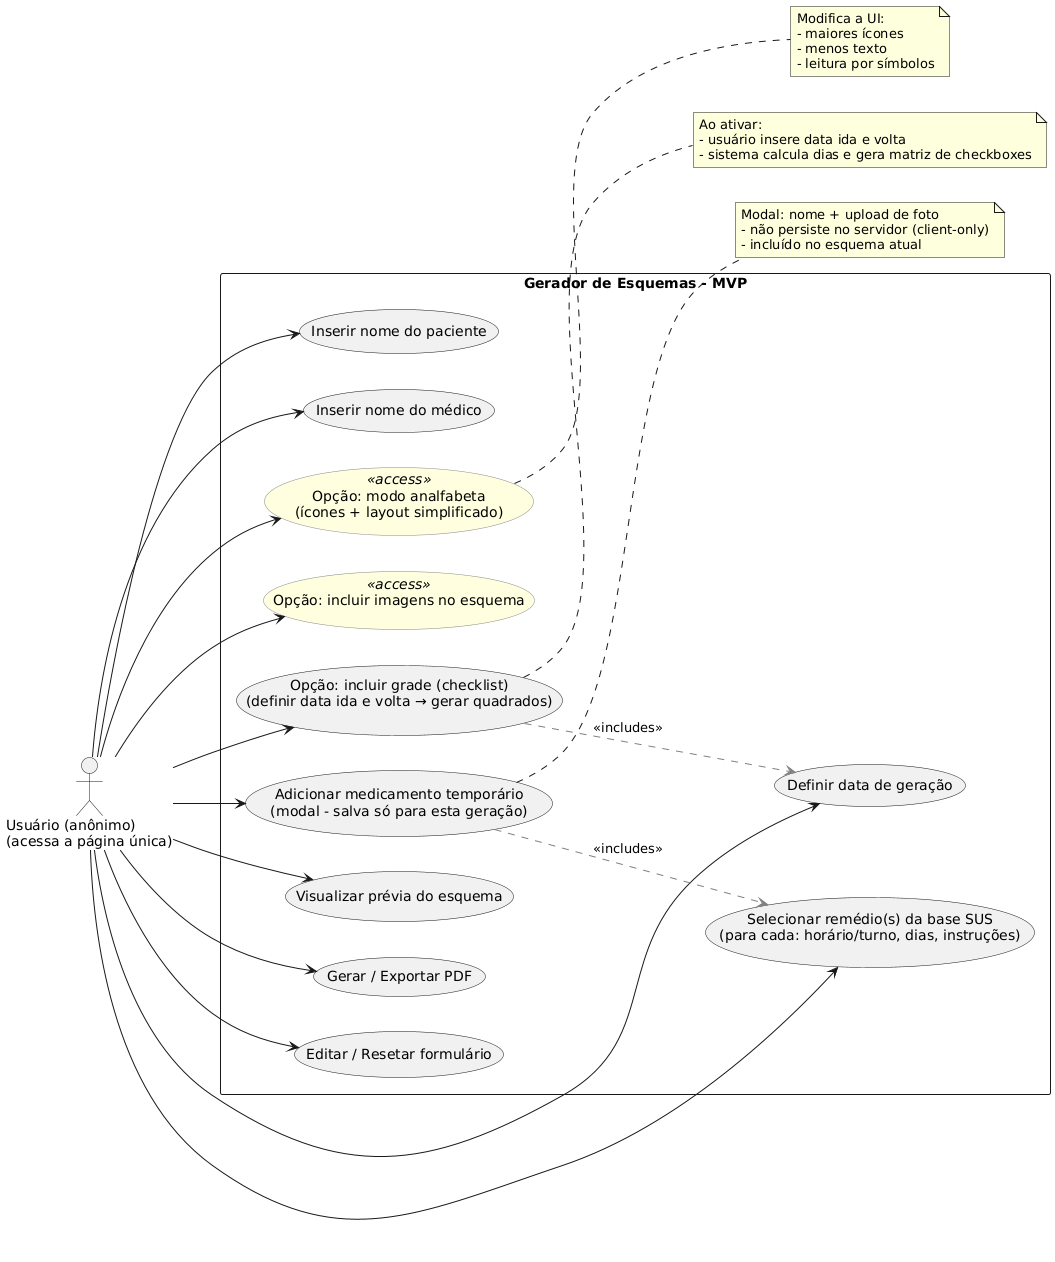

The diagram above was rendered by PlantUML. Its source (embedded in the PNG):
@startuml
left to right direction
skinparam packageStyle rectangle
skinparam usecase {
  BackgroundColor<<access>> LightYellow
  BorderColor<<access>> #888888
}

actor "Usuário (anônimo)\n(acessa a página única)" as User

rectangle "Gerador de Esquemas - MVP" {
  usecase "Inserir nome do paciente" as UC_PatientName
  usecase "Inserir nome do médico" as UC_DoctorName
  usecase "Definir data de geração" as UC_Date
  usecase "Opção: modo analfabeta\n(ícones + layout simplificado)" as UC_Illiterate <<access>>
  usecase "Opção: incluir imagens no esquema" as UC_IncludeImages <<access>>
  usecase "Opção: incluir grade (checklist)\n(definir data ida e volta → gerar quadrados)" as UC_Checklist
  usecase "Selecionar remédio(s) da base SUS\n(para cada: horário/turno, dias, instruções)" as UC_SelectMeds
  usecase "Adicionar medicamento temporário\n(modal - salva só para esta geração)" as UC_TempMed
  usecase "Visualizar prévia do esquema" as UC_Preview
  usecase "Gerar / Exportar PDF" as UC_Export
  usecase "Editar / Resetar formulário" as UC_Reset
}

' Relações
User --> UC_PatientName
User --> UC_DoctorName
User --> UC_Date
User --> UC_Illiterate
User --> UC_IncludeImages
User --> UC_Checklist
User --> UC_SelectMeds
User --> UC_TempMed
User --> UC_Preview
User --> UC_Export
User --> UC_Reset

' Modal incluido quando necessário
UC_TempMed .[#gray,dashed].> UC_SelectMeds : <<includes>> 
UC_Checklist .[#gray,dashed].> UC_Date : <<includes>> 

' Notas rápidas (visuais)
note right of UC_Illiterate
  Modifica a UI:
  - maiores ícones
  - menos texto
  - leitura por símbolos
end note

note right of UC_Checklist
  Ao ativar:
  - usuário insere data ida e volta
  - sistema calcula dias e gera matriz de checkboxes
end note

note right of UC_TempMed
  Modal: nome + upload de foto
  - não persiste no servidor (client-only)
  - incluído no esquema atual
end note
@enduml